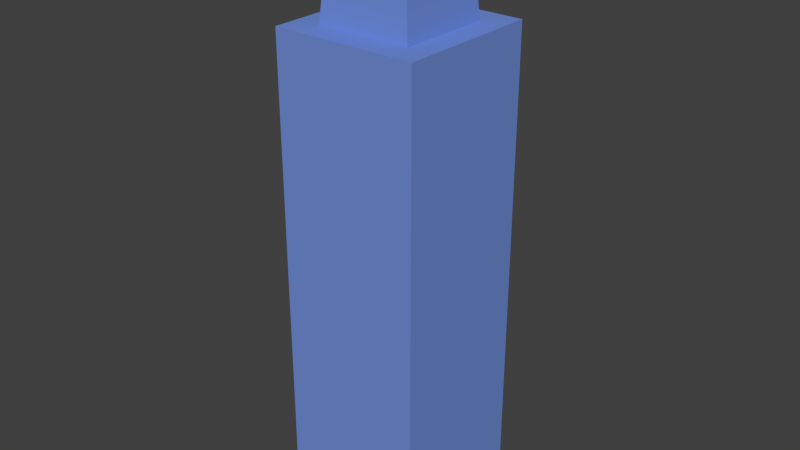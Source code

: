 # Source: Olie_cenary_1.blend  (saved by Blender 2.72.0; exported with 4.5.12 LTS)
import bpy
from mathutils import Matrix  # noqa: F401  (used for matrix-valued properties, if any)

bpy.ops.wm.read_factory_settings(use_empty=True)
scene = bpy.context.scene
scene.name = 'Scene'

# ---- collections
col_collection_1 = bpy.data.collections.new('Collection 1'); scene.collection.children.link(col_collection_1)

# ---- materials (node trees are filled in below, after node groups)
mat_azul_cenario_001 = bpy.data.materials.new('azul cenario.001')
mat_azul_cenario_001.alpha_threshold = 0.0
mat_azul_cenario_001.use_transparent_shadow = False
mat_azul_cenario_001.diffuse_color = (0.1651, 0.2747, 0.6867, 1.0)
mat_azul_cenario_001.roughness = 0.5
mat_azul_cenario_002 = bpy.data.materials.new('azul cenario.002')
mat_azul_cenario_002.alpha_threshold = 0.0
mat_azul_cenario_002.use_transparent_shadow = False
mat_azul_cenario_002.diffuse_color = (0.1651, 0.2747, 0.6867, 1.0)
mat_azul_cenario_002.roughness = 0.5

# ---- material node trees

# ---- world
world_world = bpy.data.worlds.new('World'); scene.world = world_world
world_world.color = (0.05088, 0.05088, 0.05088)
world_world.use_sun_shadow = False
world_world.sun_shadow_jitter_overblur = 0.0
world_world.cycles.sampling_method = 'MANUAL'
world_world.cycles.sample_map_resolution = 256

# ---- meshes
me_olie_cenary_element_1 = bpy.data.meshes.new('Olie Cenary Element 1')
me_olie_cenary_element_1.from_pydata([(-0.6218, -0.6272, 1.009), (-0.6218, 0.6272, 1.009), (0.6218, 0.6272, 1.009), (0.6218, -0.6272, 1.009), (-0.4912, -0.4954, 2.589), (-0.4912, 0.4954, 2.589), (0.4912, 0.4954, 2.589), (0.4912, -0.4954, 2.589), (-0.9223, -0.9304, -4.862), (-0.9223, 0.9304, -4.862), (0.9223, 0.9304, -4.862), (0.9223, -0.9304, -4.862), (-0.9223, -0.9304, 1.265), (-0.9223, 0.9304, 1.265), (0.9223, 0.9304, 1.265), (0.9223, -0.9304, 1.265)], [], [(4, 5, 1, 0), (5, 6, 2, 1), (6, 7, 3, 2), (7, 4, 0, 3), (0, 1, 2, 3), (7, 6, 5, 4), (12, 13, 9, 8), (13, 14, 10, 9), (14, 15, 11, 10), (15, 12, 8, 11), (15, 14, 13, 12)])
me_olie_cenary_element_1.polygons.foreach_set('material_index', [1, 1, 1, 1, 1, 1, 1, 1, 1, 1, 1])
me_olie_cenary_element_1.materials.append(mat_azul_cenario_001)
me_olie_cenary_element_1.materials.append(mat_azul_cenario_002)
me_olie_cenary_element_1.use_remesh_preserve_volume = False
me_olie_cenary_element_1.use_remesh_preserve_attributes = False
me_olie_cenary_element_1.use_mirror_vertex_groups = False
me_olie_cenary_element_1.update()

# ---- objects
ob_olie_cenary_element_1_001 = bpy.data.objects.new('Olie Cenary Element 1.001', me_olie_cenary_element_1)

# ---- transforms, parenting, visibility, modifiers, constraints
ob_olie_cenary_element_1_001.location = (0.0, 0.0, 0.0)
ob_olie_cenary_element_1_001.scale = (1.0, 1.0, 1.0)
ob_olie_cenary_element_1_001.lineart.crease_threshold = 0.0

# ---- collection membership
col_collection_1.objects.link(ob_olie_cenary_element_1_001)

# ---- scene / render settings (as saved in the file)
scene.frame_start = 1; scene.frame_end = 250; scene.frame_set(1)
scene.render.engine = 'BLENDER_EEVEE_NEXT'
scene.render.resolution_percentage = 50
scene.render.dither_intensity = 0.0
scene.cycles.use_denoising = False
scene.cycles.samples = 10
scene.cycles.sampling_pattern = 'TABULATED_SOBOL'
scene.cycles.light_sampling_threshold = 0.0
scene.cycles.use_adaptive_sampling = False
scene.cycles.use_light_tree = False
scene.cycles.blur_glossy = 0.0
scene.cycles.pixel_filter_type = 'GAUSSIAN'
scene.cycles.sample_clamp_indirect = 0.0
scene.view_settings.view_transform = 'Standard'
bpy.context.view_layer.update()

# ---- added for rendering (the .blend has no active camera and no usable light): camera, sun
cam_auto = bpy.data.cameras.new('AutoCamera')
cam_auto.lens = 50.0
cam_auto.sensor_width = 36.0
cam_auto.clip_end = 1000.0
ob_auto_camera = bpy.data.objects.new('AutoCamera', cam_auto)
scene.collection.objects.link(ob_auto_camera)
ob_auto_camera.location = (7.30927, -8.77113, 4.71053)
ob_auto_camera.rotation_euler = (1.09748, -7.21219e-08, 0.694738)
scene.camera = ob_auto_camera
light_auto_sun = bpy.data.lights.new('AutoSun', 'SUN')
light_auto_sun.energy = 3.0
light_auto_sun.angle = 0.0523599
ob_auto_sun = bpy.data.objects.new('AutoSun', light_auto_sun)
scene.collection.objects.link(ob_auto_sun)
ob_auto_sun.rotation_euler = (0.872665, 0.174533, 0.523599)
bpy.context.view_layer.update()
